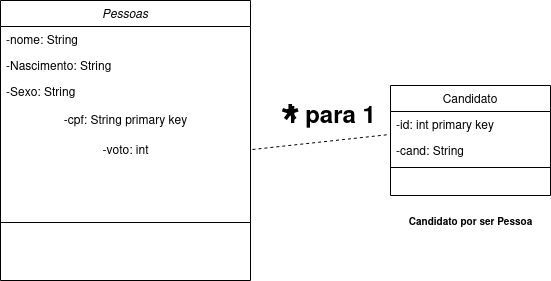

The diagram above was exported from draw.io. Its source (the exported page's mxGraphModel, read from the mxfile embedded in the PNG):
<mxGraphModel dx="832" dy="395" grid="1" gridSize="10" guides="1" tooltips="1" connect="1" arrows="1" fold="1" page="1" pageScale="1" pageWidth="827" pageHeight="1169" math="0" shadow="0">
  <root>
    <mxCell id="WIyWlLk6GJQsqaUBKTNV-0" />
    <mxCell id="WIyWlLk6GJQsqaUBKTNV-1" parent="WIyWlLk6GJQsqaUBKTNV-0" />
    <mxCell id="zkfFHV4jXpPFQw0GAbJ--0" value="Pessoas" style="swimlane;fontStyle=2;align=center;verticalAlign=top;childLayout=stackLayout;horizontal=1;startSize=26;horizontalStack=0;resizeParent=1;resizeLast=0;collapsible=1;marginBottom=0;rounded=0;shadow=0;strokeWidth=1;" parent="WIyWlLk6GJQsqaUBKTNV-1" vertex="1">
      <mxGeometry x="130" y="120" width="250" height="280" as="geometry">
        <mxRectangle x="230" y="140" width="160" height="26" as="alternateBounds" />
      </mxGeometry>
    </mxCell>
    <mxCell id="zkfFHV4jXpPFQw0GAbJ--1" value="-nome: String" style="text;align=left;verticalAlign=top;spacingLeft=4;spacingRight=4;overflow=hidden;rotatable=0;points=[[0,0.5],[1,0.5]];portConstraint=eastwest;" parent="zkfFHV4jXpPFQw0GAbJ--0" vertex="1">
      <mxGeometry y="26" width="250" height="26" as="geometry" />
    </mxCell>
    <mxCell id="zkfFHV4jXpPFQw0GAbJ--2" value="-Nascimento: String" style="text;align=left;verticalAlign=top;spacingLeft=4;spacingRight=4;overflow=hidden;rotatable=0;points=[[0,0.5],[1,0.5]];portConstraint=eastwest;rounded=0;shadow=0;html=0;" parent="zkfFHV4jXpPFQw0GAbJ--0" vertex="1">
      <mxGeometry y="52" width="250" height="26" as="geometry" />
    </mxCell>
    <mxCell id="zkfFHV4jXpPFQw0GAbJ--3" value="-Sexo: String" style="text;align=left;verticalAlign=top;spacingLeft=4;spacingRight=4;overflow=hidden;rotatable=0;points=[[0,0.5],[1,0.5]];portConstraint=eastwest;rounded=0;shadow=0;html=0;" parent="zkfFHV4jXpPFQw0GAbJ--0" vertex="1">
      <mxGeometry y="78" width="250" height="26" as="geometry" />
    </mxCell>
    <mxCell id="DiBFSg_GmvAHBFM85eYK-6" value="-cpf: String primary key" style="text;html=1;align=center;verticalAlign=middle;resizable=0;points=[];autosize=1;strokeColor=none;fillColor=none;" parent="zkfFHV4jXpPFQw0GAbJ--0" vertex="1">
      <mxGeometry y="104" width="250" height="30" as="geometry" />
    </mxCell>
    <mxCell id="DiBFSg_GmvAHBFM85eYK-7" value="-voto: int" style="text;html=1;align=center;verticalAlign=middle;resizable=0;points=[];autosize=1;strokeColor=none;fillColor=none;" parent="zkfFHV4jXpPFQw0GAbJ--0" vertex="1">
      <mxGeometry y="134" width="250" height="30" as="geometry" />
    </mxCell>
    <mxCell id="zkfFHV4jXpPFQw0GAbJ--4" value="" style="line;html=1;strokeWidth=1;align=left;verticalAlign=middle;spacingTop=-1;spacingLeft=3;spacingRight=3;rotatable=0;labelPosition=right;points=[];portConstraint=eastwest;" parent="zkfFHV4jXpPFQw0GAbJ--0" vertex="1">
      <mxGeometry y="164" width="250" height="116" as="geometry" />
    </mxCell>
    <mxCell id="zkfFHV4jXpPFQw0GAbJ--17" value="Candidato" style="swimlane;fontStyle=0;align=center;verticalAlign=top;childLayout=stackLayout;horizontal=1;startSize=26;horizontalStack=0;resizeParent=1;resizeLast=0;collapsible=1;marginBottom=0;rounded=0;shadow=0;strokeWidth=1;" parent="WIyWlLk6GJQsqaUBKTNV-1" vertex="1">
      <mxGeometry x="520" y="205" width="160" height="110" as="geometry">
        <mxRectangle x="550" y="140" width="160" height="26" as="alternateBounds" />
      </mxGeometry>
    </mxCell>
    <mxCell id="zkfFHV4jXpPFQw0GAbJ--18" value="-id: int primary key" style="text;align=left;verticalAlign=top;spacingLeft=4;spacingRight=4;overflow=hidden;rotatable=0;points=[[0,0.5],[1,0.5]];portConstraint=eastwest;" parent="zkfFHV4jXpPFQw0GAbJ--17" vertex="1">
      <mxGeometry y="26" width="160" height="26" as="geometry" />
    </mxCell>
    <mxCell id="zkfFHV4jXpPFQw0GAbJ--19" value="-cand: String" style="text;align=left;verticalAlign=top;spacingLeft=4;spacingRight=4;overflow=hidden;rotatable=0;points=[[0,0.5],[1,0.5]];portConstraint=eastwest;rounded=0;shadow=0;html=0;" parent="zkfFHV4jXpPFQw0GAbJ--17" vertex="1">
      <mxGeometry y="52" width="160" height="26" as="geometry" />
    </mxCell>
    <mxCell id="zkfFHV4jXpPFQw0GAbJ--23" value="" style="line;html=1;strokeWidth=1;align=left;verticalAlign=middle;spacingTop=-1;spacingLeft=3;spacingRight=3;rotatable=0;labelPosition=right;points=[];portConstraint=eastwest;" parent="zkfFHV4jXpPFQw0GAbJ--17" vertex="1">
      <mxGeometry y="78" width="160" height="8" as="geometry" />
    </mxCell>
    <mxCell id="DiBFSg_GmvAHBFM85eYK-10" value="" style="endArrow=none;dashed=1;html=1;rounded=0;entryX=-0.006;entryY=-0.115;entryDx=0;entryDy=0;entryPerimeter=0;exitX=1.008;exitY=0.5;exitDx=0;exitDy=0;exitPerimeter=0;" parent="WIyWlLk6GJQsqaUBKTNV-1" source="DiBFSg_GmvAHBFM85eYK-7" target="zkfFHV4jXpPFQw0GAbJ--19" edge="1">
      <mxGeometry width="50" height="50" relative="1" as="geometry">
        <mxPoint x="290" y="350" as="sourcePoint" />
        <mxPoint x="340" y="300" as="targetPoint" />
      </mxGeometry>
    </mxCell>
    <mxCell id="DiBFSg_GmvAHBFM85eYK-12" value="1 para 1" style="text;strokeColor=none;fillColor=none;html=1;fontSize=24;fontStyle=1;verticalAlign=middle;align=center;" parent="WIyWlLk6GJQsqaUBKTNV-1" vertex="1">
      <mxGeometry x="450" y="230" width="20" height="5" as="geometry" />
    </mxCell>
    <mxCell id="DiBFSg_GmvAHBFM85eYK-14" value="&lt;font style=&quot;font-size: 10px;&quot;&gt;Candidato por ser Pessoa&lt;/font&gt;" style="text;strokeColor=none;fillColor=none;html=1;fontSize=24;fontStyle=1;verticalAlign=middle;align=center;" parent="WIyWlLk6GJQsqaUBKTNV-1" vertex="1">
      <mxGeometry x="550" y="315" width="100" height="40" as="geometry" />
    </mxCell>
    <mxCell id="ZVNr0Bip4in2F7XdcnS7-1" value="&lt;font style=&quot;font-size: 50px;&quot;&gt;*&lt;/font&gt;" style="text;strokeColor=none;fillColor=none;html=1;fontSize=24;fontStyle=1;verticalAlign=middle;align=center;strokeWidth=2;" vertex="1" parent="WIyWlLk6GJQsqaUBKTNV-1">
      <mxGeometry x="370" y="220" width="100" height="40" as="geometry" />
    </mxCell>
  </root>
</mxGraphModel>